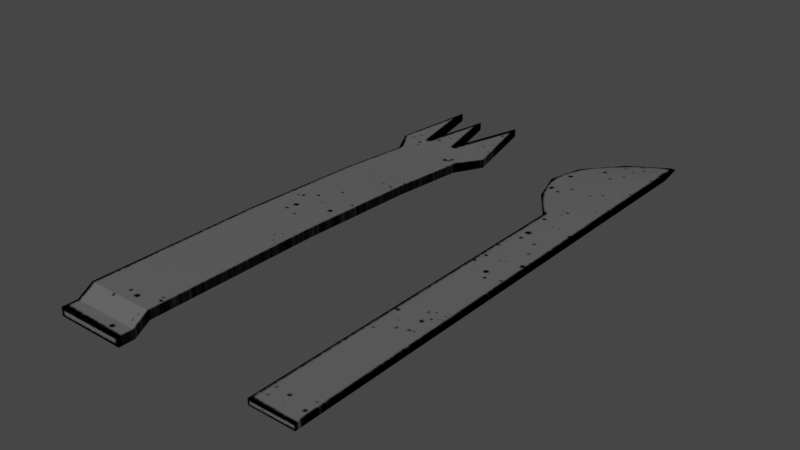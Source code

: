 # Source: cubiertos.blend  (saved by Blender 3.3.6; exported with 4.5.12 LTS)
import bpy
from mathutils import Matrix  # noqa: F401  (used for matrix-valued properties, if any)

bpy.ops.wm.read_factory_settings(use_empty=True)
scene = bpy.context.scene
scene.name = 'Scene'

# ---- collections
col_collection = bpy.data.collections.new('Collection'); scene.collection.children.link(col_collection)

# ---- images (referenced by path relative to the original .blend; pixels are not part of the script)
import os
ASSET_DIR = os.environ.get("B2B_ASSET_DIR", "")  # directory of the original .blend (textures are referenced by path, not embedded)
HERE = os.path.dirname(os.path.abspath(__file__))  # packed textures are extracted next to this script under _unpacked/

def load_image(name, relpath, width, height, colorspace="sRGB"):
    """Load a texture the original file referenced (path relative to the .blend, or extracted next to this script)."""
    p = next((c for c in (os.path.join(HERE, relpath), os.path.join(ASSET_DIR, relpath)) if relpath and os.path.exists(c)), "")
    if p:
        img = bpy.data.images.load(p, check_existing=True)
        img.name = name
    else:  # same state as the original file: an image datablock whose file is absent (Cycles renders it pink)
        img = bpy.data.images.new(name, width, height)
        img.source = "FILE"
        img.filepath = "//" + (relpath or name)
    img.colorspace_settings.name = colorspace
    return img
img_cubiertos_png = load_image('cubiertos.png', '_unpacked/cubiertos.d0ae180a.png', 512, 512, 'sRGB')

# ---- materials (node trees are filled in below, after node groups)
mat_cubiertos = bpy.data.materials.new('Cubiertos')
mat_cubiertos.use_transparent_shadow = False

# ---- node groups
ng_auto_smooth = bpy.data.node_groups.new('Auto Smooth', 'GeometryNodeTree')
_s = ng_auto_smooth.interface.new_socket(name='Geometry', in_out='OUTPUT', socket_type='NodeSocketGeometry')
_s = ng_auto_smooth.interface.new_socket(name='Geometry', in_out='INPUT', socket_type='NodeSocketGeometry')
_s = ng_auto_smooth.interface.new_socket(name='Angle', in_out='INPUT', socket_type='NodeSocketFloat')
_s.subtype = 'ANGLE'
_s.min_value = 0.0
_s.max_value = 3.142
ng_auto_smooth.is_modifier = True
_N = ng_auto_smooth.nodes; _L = ng_auto_smooth.links
n0 = _N.new('NodeGroupOutput'); n0.name = 'Group Output'; n0.location = (480, -100)
n1 = _N.new('NodeGroupInput'); n1.name = 'Group Input'; n1.location = (-420, -300)
n2 = _N.new('NodeGroupInput'); n2.name = 'Group Input.001'; n2.location = (-60, -100)
n3 = _N.new('GeometryNodeSetShadeSmooth'); n3.name = 'Set Shade Smooth'; n3.location = (120, -100)
n3.domain = 'EDGE'
n4 = _N.new('GeometryNodeSetShadeSmooth'); n4.name = 'Set Shade Smooth.001'; n4.location = (300, -100)
n5 = _N.new('GeometryNodeInputMeshEdgeAngle'); n5.name = 'Edge Angle'; n5.location = (-420, -220)
n6 = _N.new('GeometryNodeInputEdgeSmooth'); n6.name = 'Is Edge Smooth'; n6.location = (-60, -160)
n7 = _N.new('GeometryNodeInputShadeSmooth'); n7.name = 'Is Face Smooth'; n7.location = (-240, -340)
n8 = _N.new('FunctionNodeBooleanMath'); n8.name = 'Boolean Math'; n8.location = (-60, -220)
n9 = _N.new('FunctionNodeCompare'); n9.name = 'Compare'; n9.location = (-240, -180)
n9.operation = 'LESS_EQUAL'
_L.new(n5.outputs[0], n9.inputs[0])
_L.new(n4.outputs[0], n0.inputs[0])
_L.new(n1.outputs[1], n9.inputs[1])
_L.new(n9.outputs[0], n8.inputs[0])
_L.new(n7.outputs[0], n8.inputs[1])
_L.new(n2.outputs[0], n3.inputs[0])
_L.new(n6.outputs[0], n3.inputs[1])
_L.new(n3.outputs[0], n4.inputs[0])
_L.new(n8.outputs[0], n3.inputs[2])
n0.is_active_output = True

# ---- material node trees
mat_cubiertos.use_nodes = True; mat_cubiertos.node_tree.nodes.clear()
_N = mat_cubiertos.node_tree.nodes; _L = mat_cubiertos.node_tree.links
n0 = _N.new('ShaderNodeBsdfPrincipled'); n0.name = 'Principled BSDF'; n0.location = (10, 300)
n0.distribution = 'GGX'
n0.subsurface_method = 'RANDOM_WALK_SKIN'
n0.inputs[3].default_value = 1.45
n0.inputs[13].default_value = 0.0
n0.inputs[27].default_value = (0.0, 0.0, 0.0, 1.0)
n0.inputs[28].default_value = 1.0
n1 = _N.new('ShaderNodeOutputMaterial'); n1.name = 'Material Output'; n1.location = (300, 300)
n2 = _N.new('ShaderNodeTexImage'); n2.name = 'Image Texture'; n2.location = (-477, 221)
n2.image = img_cubiertos_png
_L.new(n0.outputs[0], n1.inputs[0])
_L.new(n2.outputs[0], n0.inputs[0])
n1.is_active_output = True

# ---- world
world_world = bpy.data.worlds.new('World'); scene.world = world_world
world_world.use_nodes = True; world_world.node_tree.nodes.clear()
_N = world_world.node_tree.nodes; _L = world_world.node_tree.links
n0 = _N.new('ShaderNodeOutputWorld'); n0.name = 'World Output'; n0.location = (300, 300)
n1 = _N.new('ShaderNodeBackground'); n1.name = 'Background'; n1.location = (10, 300)
n1.inputs[0].default_value = (0.05088, 0.05088, 0.05088, 1.0)
_L.new(n1.outputs[0], n0.inputs[0])
n0.is_active_output = True
world_world.color = (0.05088, 0.05088, 0.05088)
world_world.use_sun_shadow = False
world_world.sun_shadow_jitter_overblur = 0.0

# ---- meshes
me_cube_001 = bpy.data.meshes.new('Cube.001')
me_cube_001.from_pydata([(-0.3145, -1.903, -0.03809), (-0.3145, -1.903, 0.03809), (-0.3145, 1.789, -0.03809), (-0.3145, 1.789, 0.03809), (0.3145, -1.903, -0.03809), (0.3145, -1.903, 0.03809), (0.3145, 1.789, -0.03809), (0.3145, 1.789, 0.03809), (-0.4557, 2.051, 0.03809), (-0.4557, 2.051, -0.03809), (0.4557, 2.051, -0.03809), (0.4557, 2.051, 0.03809), (-0.3749, 2.852, 0.03809), (-0.3749, 2.852, -0.03809), (0.259, 2.852, -0.03809), (0.259, 2.852, 0.03809), (-0.09417, 2.772, 0.03809), (-0.09417, 2.772, -0.03809), (-0.211, 2.144, 0.03809), (-0.211, 2.144, -0.03809), (0.06506, 2.151, -0.03809), (0.06505, 2.151, 0.03809), (-0.3145, -0.05717, 0.04773), (-0.3145, -0.05717, 0.1239), (0.3145, -0.05717, 0.04773), (0.3145, -0.05717, 0.1239), (-0.3145, -1.629, 0.04773), (0.3145, -1.629, 0.1239), (-0.3145, -1.629, 0.1239), (0.3145, -1.629, 0.04773), (-0.3145, -1.766, -0.03809), (0.3145, -1.766, 0.03809), (-0.3145, -1.766, 0.03809), (0.3145, -1.766, -0.03809), (-0.3145, 1.058, 0.08869), (0.3145, 1.058, 0.01251), (-0.3145, 1.058, 0.01251), (0.3145, 1.058, 0.08869)], [], [(36, 3, 2), (6, 11, 7), (31, 4, 33), (5, 0, 4), (33, 0, 30), (32, 5, 31), (10, 15, 11), (6, 9, 10), (3, 11, 8), (3, 9, 2), (13, 18, 19), (9, 19, 20), (8, 21, 18), (8, 13, 9), (17, 21, 20), (19, 16, 17), (20, 15, 14), (34, 25, 37), (35, 22, 36), (37, 24, 35), (28, 22, 26), (32, 26, 30), (23, 27, 25), (24, 26, 22), (25, 29, 24), (1, 30, 0), (28, 31, 27), (29, 30, 26), (29, 31, 33), (7, 35, 6), (6, 36, 2), (3, 37, 7), (22, 34, 36), (36, 34, 3), (6, 10, 11), (31, 5, 4), (5, 1, 0), (33, 4, 0), (32, 1, 5), (10, 14, 15), (6, 2, 9), (3, 7, 11), (3, 8, 9), (13, 12, 18), (9, 13, 19), (19, 17, 20), (20, 14, 10), (10, 9, 20), (11, 15, 21), (21, 16, 18), (18, 12, 8), (8, 11, 21), (8, 12, 13), (17, 16, 21), (19, 18, 16), (20, 21, 15), (34, 23, 25), (35, 24, 22), (37, 25, 24), (28, 23, 22), (32, 28, 26), (23, 28, 27), (24, 29, 26), (25, 27, 29), (1, 32, 30), (28, 32, 31), (29, 33, 30), (29, 27, 31), (7, 37, 35), (6, 35, 36), (3, 34, 37), (22, 23, 34)])
me_cube_001.polygons.foreach_set('use_smooth', [True] * 72)
_uv = me_cube_001.uv_layers.new(name='UVMap')
_uv.uv.foreach_set('vector', [0.1316, 0.6276, 0.1316, 0.7744, 0.1316, 0.7744, 0.2521, 0.7744, 0.2792, 0.8272, 0.2521, 0.7744, 0.2521, 0.06017, 0.2521, 0.03264, 0.2521, 0.06017, 0.2552, 0.01249, 0.1309, 0.03652, 0.2552, 0.03652, 0.2521, 0.06017, 0.1316, 0.03264, 0.1316, 0.06017, 0.1316, 0.06017, 0.2521, 0.03264, 0.2521, 0.06017, 0.2792, 0.8272, 0.2415, 0.9881, 0.2792, 0.8272, 0.2521, 0.7744, 0.1046, 0.8272, 0.2792, 0.8272, 0.1316, 0.7744, 0.2792, 0.8272, 0.1046, 0.8272, 0.1316, 0.7744, 0.1046, 0.8272, 0.1316, 0.7744, 0.1201, 0.9881, 0.1515, 0.8458, 0.1515, 0.8458, 0.1046, 0.8272, 0.1515, 0.8458, 0.2044, 0.8472, 0.1046, 0.8272, 0.2044, 0.8472, 0.1515, 0.8458, 0.1046, 0.8272, 0.1201, 0.9881, 0.1046, 0.8272, 0.1739, 0.9719, 0.2044, 0.8472, 0.2044, 0.8472, 0.1515, 0.8458, 0.1738, 0.9719, 0.1739, 0.9719, 0.2044, 0.8472, 0.2415, 0.9881, 0.2415, 0.9881, 0.1316, 0.6276, 0.2521, 0.4035, 0.2521, 0.6276, 0.2521, 0.6276, 0.1316, 0.4035, 0.1316, 0.6276, 0.2521, 0.6276, 0.2521, 0.4035, 0.2521, 0.6276, 0.1316, 0.0877, 0.1316, 0.4035, 0.1316, 0.0877, 0.1316, 0.06017, 0.1316, 0.0877, 0.1316, 0.06017, 0.1316, 0.4035, 0.2521, 0.0877, 0.2521, 0.4035, 0.2521, 0.4035, 0.1316, 0.0877, 0.1316, 0.4035, 0.2521, 0.4035, 0.2521, 0.0877, 0.2521, 0.4035, 0.1316, 0.03264, 0.1316, 0.06017, 0.1316, 0.03264, 0.1316, 0.0877, 0.2521, 0.06017, 0.2521, 0.0877, 0.2521, 0.0877, 0.1316, 0.06017, 0.1316, 0.0877, 0.2521, 0.0877, 0.2521, 0.06017, 0.2521, 0.06017, 0.2521, 0.7744, 0.2521, 0.6276, 0.2521, 0.7744, 0.2521, 0.7744, 0.1316, 0.6276, 0.1316, 0.7744, 0.1316, 0.7744, 0.2521, 0.6276, 0.2521, 0.7744, 0.1316, 0.4035, 0.1316, 0.6276, 0.1316, 0.6276, 0.1316, 0.6276, 0.1316, 0.6276, 0.1316, 0.7744, 0.2521, 0.7744, 0.2792, 0.8272, 0.2792, 0.8272, 0.2521, 0.06017, 0.2521, 0.03264, 0.2521, 0.03264, 0.2552, 0.01249, 0.1309, 0.01249, 0.1309, 0.03652, 0.2521, 0.06017, 0.2521, 0.03264, 0.1316, 0.03264, 0.1316, 0.06017, 0.1316, 0.03264, 0.2521, 0.03264, 0.2792, 0.8272, 0.2415, 0.9881, 0.2415, 0.9881, 0.2521, 0.7744, 0.1316, 0.7744, 0.1046, 0.8272, 0.1316, 0.7744, 0.2521, 0.7744, 0.2792, 0.8272, 0.1316, 0.7744, 0.1046, 0.8272, 0.1046, 0.8272, 0.1201, 0.9881, 0.1201, 0.9881, 0.1515, 0.8458, 0.1046, 0.8272, 0.1201, 0.9881, 0.1515, 0.8458, 0.1515, 0.8458, 0.1739, 0.9719, 0.2044, 0.8472, 0.2044, 0.8472, 0.2415, 0.9881, 0.2792, 0.8272, 0.2792, 0.8272, 0.1046, 0.8272, 0.2044, 0.8472, 0.2792, 0.8272, 0.2415, 0.9881, 0.2044, 0.8472, 0.2044, 0.8472, 0.1738, 0.9719, 0.1515, 0.8458, 0.1515, 0.8458, 0.1201, 0.9881, 0.1046, 0.8272, 0.1046, 0.8272, 0.2792, 0.8272, 0.2044, 0.8472, 0.1046, 0.8272, 0.1201, 0.9881, 0.1201, 0.9881, 0.1739, 0.9719, 0.1738, 0.9719, 0.2044, 0.8472, 0.1515, 0.8458, 0.1515, 0.8458, 0.1738, 0.9719, 0.2044, 0.8472, 0.2044, 0.8472, 0.2415, 0.9881, 0.1316, 0.6276, 0.1316, 0.4035, 0.2521, 0.4035, 0.2521, 0.6276, 0.2521, 0.4035, 0.1316, 0.4035, 0.2521, 0.6276, 0.2521, 0.4035, 0.2521, 0.4035, 0.1316, 0.0877, 0.1316, 0.4035, 0.1316, 0.4035, 0.1316, 0.06017, 0.1316, 0.0877, 0.1316, 0.0877, 0.1316, 0.4035, 0.1316, 0.0877, 0.2521, 0.0877, 0.2521, 0.4035, 0.2521, 0.0877, 0.1316, 0.0877, 0.2521, 0.4035, 0.2521, 0.0877, 0.2521, 0.0877, 0.1316, 0.03264, 0.1316, 0.06017, 0.1316, 0.06017, 0.1316, 0.0877, 0.1316, 0.06017, 0.2521, 0.06017, 0.2521, 0.0877, 0.2521, 0.06017, 0.1316, 0.06017, 0.2521, 0.0877, 0.2521, 0.0877, 0.2521, 0.06017, 0.2521, 0.7744, 0.2521, 0.6276, 0.2521, 0.6276, 0.2521, 0.7744, 0.2521, 0.6276, 0.1316, 0.6276, 0.1316, 0.7744, 0.1316, 0.6276, 0.2521, 0.6276, 0.1316, 0.4035, 0.1316, 0.4035, 0.1316, 0.6276])
me_cube_001.materials.append(mat_cubiertos)
me_cube_001.update()
me_cube_002 = bpy.data.meshes.new('Cube.002')
me_cube_002.from_pydata([(-0.2168, -1.801, -0.02617), (-0.2168, -1.801, 0.02617), (-0.2168, 1.506, -0.02617), (-0.2168, 1.506, 0.02617), (0.1921, -1.801, -0.02617), (0.1921, -1.801, 0.02617), (0.1921, 1.506, -0.02617), (0.1921, 1.506, 0.02617), (-0.2075, 2.846, 0.0), (0.1921, 2.846, -0.02617), (0.1921, 2.846, 0.02617), (0.1293, 3.052, 0.0), (0.1764, 3.052, 0.0), (0.1921, 1.841, -0.02617), (0.1921, 2.176, -0.02617), (0.1921, 2.511, -0.02617), (0.1921, 2.511, 0.02617), (0.1921, 2.176, 0.02617), (0.1921, 1.841, 0.02617), (-0.4624, 1.841, 0.0), (-0.5722, 2.176, 0.0), (-0.4933, 2.511, 0.0), (-0.01236, 1.506, -0.02617), (-0.01236, 1.506, 0.02617), (-0.007726, 2.846, -0.02617), (-0.007726, 2.846, 0.02617), (-0.1352, 1.841, 0.02617), (-0.1901, 2.176, 0.02617), (-0.1506, 2.511, 0.02617), (-0.1352, 1.841, -0.02617), (-0.1901, 2.176, -0.02617), (-0.1506, 2.511, -0.02617)], [], [(1, 2, 0), (15, 10, 16), (7, 4, 6), (5, 0, 4), (22, 4, 0), (31, 8, 24), (16, 25, 28), (10, 9, 12), (24, 11, 12), (25, 10, 12), (2, 3, 19), (23, 18, 26), (26, 17, 27), (17, 28, 27), (2, 29, 22), (19, 30, 29), (30, 21, 31), (7, 13, 18), (18, 14, 17), (14, 16, 17), (14, 31, 15), (29, 14, 13), (22, 13, 6), (27, 21, 20), (19, 27, 20), (3, 26, 19), (25, 11, 8), (9, 24, 12), (28, 8, 21), (15, 24, 9), (23, 1, 5), (1, 3, 2), (15, 9, 10), (7, 5, 4), (5, 1, 0), (0, 2, 22), (22, 6, 4), (31, 21, 8), (16, 10, 25), (24, 8, 11), (23, 7, 18), (26, 18, 17), (17, 16, 28), (2, 19, 29), (19, 20, 30), (30, 20, 21), (7, 6, 13), (18, 13, 14), (14, 15, 16), (14, 30, 31), (29, 30, 14), (22, 29, 13), (27, 28, 21), (19, 26, 27), (3, 23, 26), (25, 12, 11), (28, 25, 8), (15, 31, 24), (5, 7, 23), (23, 3, 1)])
me_cube_002.polygons.foreach_set('use_smooth', [True] * 60)
_uv = me_cube_002.uv_layers.new(name='UVMap')
_uv.uv.foreach_set('vector', [0.7029, 0.02463, 0.7045, 0.6858, 0.7029, 0.02463, 0.7836, 0.8889, 0.7836, 0.9566, 0.7836, 0.8889, 0.7836, 0.6858, 0.782, 0.02463, 0.7836, 0.6858, 0.782, 0.00525, 0.7029, 0.02463, 0.782, 0.02463, 0.744, 0.6858, 0.782, 0.02463, 0.7029, 0.02463, 0.7173, 0.8889, 0.7062, 0.9566, 0.7449, 0.9566, 0.7836, 0.8889, 0.7449, 0.9566, 0.7173, 0.8889, 0.7836, 0.9566, 0.7836, 0.9566, 0.7805, 0.9982, 0.7449, 0.9566, 0.7714, 0.9982, 0.7805, 0.9982, 0.7449, 0.9566, 0.7836, 0.9566, 0.7805, 0.9982, 0.7045, 0.6858, 0.7045, 0.6858, 0.6554, 0.7535, 0.744, 0.6858, 0.7836, 0.7535, 0.7202, 0.7535, 0.7202, 0.7535, 0.7836, 0.8212, 0.7096, 0.8212, 0.7836, 0.8212, 0.7173, 0.8889, 0.7096, 0.8212, 0.7045, 0.6858, 0.7202, 0.7535, 0.744, 0.6858, 0.6554, 0.7535, 0.7096, 0.8212, 0.7202, 0.7535, 0.7096, 0.8212, 0.6478, 0.8889, 0.7173, 0.8889, 0.7836, 0.6858, 0.7836, 0.7535, 0.7836, 0.7535, 0.7836, 0.7535, 0.7836, 0.8212, 0.7836, 0.8212, 0.7836, 0.8212, 0.7836, 0.8889, 0.7836, 0.8212, 0.7836, 0.8212, 0.7173, 0.8889, 0.7836, 0.8889, 0.7202, 0.7535, 0.7836, 0.8212, 0.7836, 0.7535, 0.744, 0.6858, 0.7836, 0.7535, 0.7836, 0.6858, 0.7096, 0.8212, 0.6478, 0.8889, 0.6341, 0.8212, 0.6554, 0.7535, 0.7096, 0.8212, 0.6341, 0.8212, 0.7045, 0.6858, 0.7202, 0.7535, 0.6554, 0.7535, 0.7449, 0.9566, 0.7714, 0.9982, 0.7062, 0.9566, 0.7836, 0.9566, 0.7449, 0.9566, 0.7805, 0.9982, 0.7173, 0.8889, 0.7062, 0.9566, 0.6478, 0.8889, 0.7836, 0.8889, 0.7449, 0.9566, 0.7836, 0.9566, 0.744, 0.6858, 0.7029, 0.02463, 0.782, 0.02463, 0.7029, 0.02463, 0.7045, 0.6858, 0.7045, 0.6858, 0.7836, 0.8889, 0.7836, 0.9566, 0.7836, 0.9566, 0.7836, 0.6858, 0.782, 0.02463, 0.782, 0.02463, 0.782, 0.00525, 0.7029, 0.00525, 0.7029, 0.02463, 0.7029, 0.02463, 0.7045, 0.6858, 0.744, 0.6858, 0.744, 0.6858, 0.7836, 0.6858, 0.782, 0.02463, 0.7173, 0.8889, 0.6478, 0.8889, 0.7062, 0.9566, 0.7836, 0.8889, 0.7836, 0.9566, 0.7449, 0.9566, 0.7449, 0.9566, 0.7062, 0.9566, 0.7714, 0.9982, 0.744, 0.6858, 0.7836, 0.6858, 0.7836, 0.7535, 0.7202, 0.7535, 0.7836, 0.7535, 0.7836, 0.8212, 0.7836, 0.8212, 0.7836, 0.8889, 0.7173, 0.8889, 0.7045, 0.6858, 0.6554, 0.7535, 0.7202, 0.7535, 0.6554, 0.7535, 0.6341, 0.8212, 0.7096, 0.8212, 0.7096, 0.8212, 0.6341, 0.8212, 0.6478, 0.8889, 0.7836, 0.6858, 0.7836, 0.6858, 0.7836, 0.7535, 0.7836, 0.7535, 0.7836, 0.7535, 0.7836, 0.8212, 0.7836, 0.8212, 0.7836, 0.8889, 0.7836, 0.8889, 0.7836, 0.8212, 0.7096, 0.8212, 0.7173, 0.8889, 0.7202, 0.7535, 0.7096, 0.8212, 0.7836, 0.8212, 0.744, 0.6858, 0.7202, 0.7535, 0.7836, 0.7535, 0.7096, 0.8212, 0.7173, 0.8889, 0.6478, 0.8889, 0.6554, 0.7535, 0.7202, 0.7535, 0.7096, 0.8212, 0.7045, 0.6858, 0.744, 0.6858, 0.7202, 0.7535, 0.7449, 0.9566, 0.7805, 0.9982, 0.7714, 0.9982, 0.7173, 0.8889, 0.7449, 0.9566, 0.7062, 0.9566, 0.7836, 0.8889, 0.7173, 0.8889, 0.7449, 0.9566, 0.782, 0.02463, 0.7836, 0.6858, 0.744, 0.6858, 0.744, 0.6858, 0.7045, 0.6858, 0.7029, 0.02463])
me_cube_002.materials.append(mat_cubiertos)
me_cube_002.update()

# ---- objects
ob_tenedor = bpy.data.objects.new('Tenedor', me_cube_001)
ob_cuchillo = bpy.data.objects.new('Cuchillo', me_cube_002)

# ---- transforms, parenting, visibility, modifiers, constraints
ob_tenedor.location = (0.0, 0.0, 0.0)
_m = ob_tenedor.modifiers.new('Auto Smooth', 'NODES')
_m.node_group = ng_auto_smooth
_gi = [s.identifier for s in ng_auto_smooth.interface.items_tree if s.item_type == 'SOCKET' and s.in_out == 'INPUT']
_m[_gi[1]] = 0.5236  # 'Angle'
ob_cuchillo.location = (1.681, 0.0, 0.0)
_m = ob_cuchillo.modifiers.new('Auto Smooth', 'NODES')
_m.node_group = ng_auto_smooth
_gi = [s.identifier for s in ng_auto_smooth.interface.items_tree if s.item_type == 'SOCKET' and s.in_out == 'INPUT']
_m[_gi[1]] = 0.5236  # 'Angle'

# ---- collection membership
col_collection.objects.link(ob_tenedor)
col_collection.objects.link(ob_cuchillo)

# ---- scene / render settings (as saved in the file)
scene.frame_start = 1; scene.frame_end = 250; scene.frame_set(1)
scene.render.engine = 'BLENDER_EEVEE_NEXT'
scene.cycles.sampling_pattern = 'TABULATED_SOBOL'
scene.cycles.use_light_tree = False
scene.view_settings.view_transform = 'Filmic'
bpy.context.view_layer.update()

# ---- added for rendering (the .blend has no active camera and no usable light): camera, sun
cam_auto = bpy.data.cameras.new('AutoCamera')
cam_auto.lens = 50.0
cam_auto.sensor_width = 36.0
cam_auto.clip_end = 1000.0
ob_auto_camera = bpy.data.objects.new('AutoCamera', cam_auto)
scene.collection.objects.link(ob_auto_camera)
ob_auto_camera.location = (5.77677, -5.50716, 4.09731)
ob_auto_camera.rotation_euler = (1.09748, -7.21219e-08, 0.694738)
scene.camera = ob_auto_camera
light_auto_sun = bpy.data.lights.new('AutoSun', 'SUN')
light_auto_sun.energy = 3.0
light_auto_sun.angle = 0.0523599
ob_auto_sun = bpy.data.objects.new('AutoSun', light_auto_sun)
scene.collection.objects.link(ob_auto_sun)
ob_auto_sun.rotation_euler = (0.872665, 0.174533, 0.523599)
bpy.context.view_layer.update()

